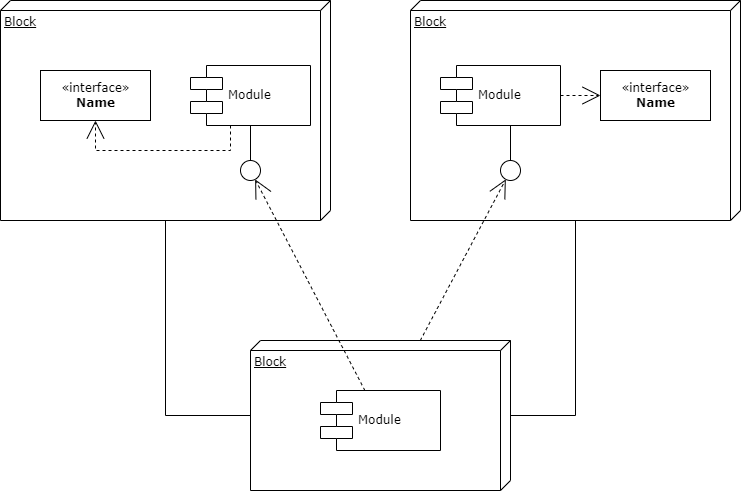

The diagram above was exported from draw.io. Its source (the exported page's mxGraphModel, read from the mxfile embedded in the PNG):
<mxGraphModel dx="1408" dy="748" grid="1" gridSize="10" guides="1" tooltips="1" connect="1" arrows="1" fold="1" page="1" pageScale="1" pageWidth="1100" pageHeight="850" background="none" math="0" shadow="0">
  <root>
    <mxCell id="0" />
    <mxCell id="1" parent="0" />
    <mxCell id="39150e848f15840c-1" value="Block" style="verticalAlign=top;align=left;spacingTop=8;spacingLeft=2;spacingRight=12;shape=cube;size=10;direction=south;fontStyle=4;html=1;rounded=0;shadow=0;comic=0;labelBackgroundColor=none;strokeWidth=1;fontFamily=Verdana;fontSize=12" parent="1" vertex="1">
      <mxGeometry x="120" y="70" width="330" height="220" as="geometry" />
    </mxCell>
    <mxCell id="39150e848f15840c-2" value="Block" style="verticalAlign=top;align=left;spacingTop=8;spacingLeft=2;spacingRight=12;shape=cube;size=10;direction=south;fontStyle=4;html=1;rounded=0;shadow=0;comic=0;labelBackgroundColor=none;strokeWidth=1;fontFamily=Verdana;fontSize=12" parent="1" vertex="1">
      <mxGeometry x="530" y="70" width="330" height="220" as="geometry" />
    </mxCell>
    <mxCell id="39150e848f15840c-3" value="Block" style="verticalAlign=top;align=left;spacingTop=8;spacingLeft=2;spacingRight=12;shape=cube;size=10;direction=south;fontStyle=4;html=1;rounded=0;shadow=0;comic=0;labelBackgroundColor=none;strokeWidth=1;fontFamily=Verdana;fontSize=12" parent="1" vertex="1">
      <mxGeometry x="370" y="410" width="260" height="150" as="geometry" />
    </mxCell>
    <mxCell id="39150e848f15840c-4" value="&amp;laquo;interface&amp;raquo;&lt;br&gt;&lt;b&gt;Name&lt;/b&gt;" style="html=1;rounded=0;shadow=0;comic=0;labelBackgroundColor=none;strokeWidth=1;fontFamily=Verdana;fontSize=12;align=center;" parent="1" vertex="1">
      <mxGeometry x="160" y="140" width="110" height="50" as="geometry" />
    </mxCell>
    <mxCell id="39150e848f15840c-5" value="Module" style="shape=component;align=left;spacingLeft=36;rounded=0;shadow=0;comic=0;labelBackgroundColor=none;strokeWidth=1;fontFamily=Verdana;fontSize=12;html=1;" parent="1" vertex="1">
      <mxGeometry x="310" y="135" width="120" height="60" as="geometry" />
    </mxCell>
    <mxCell id="39150e848f15840c-6" value="" style="ellipse;whiteSpace=wrap;html=1;rounded=0;shadow=0;comic=0;labelBackgroundColor=none;strokeWidth=1;fontFamily=Verdana;fontSize=12;align=center;" parent="1" vertex="1">
      <mxGeometry x="360" y="230" width="20" height="20" as="geometry" />
    </mxCell>
    <mxCell id="39150e848f15840c-7" value="Module" style="shape=component;align=left;spacingLeft=36;rounded=0;shadow=0;comic=0;labelBackgroundColor=none;strokeWidth=1;fontFamily=Verdana;fontSize=12;html=1;" parent="1" vertex="1">
      <mxGeometry x="560" y="135" width="120" height="60" as="geometry" />
    </mxCell>
    <mxCell id="39150e848f15840c-8" value="&amp;laquo;interface&amp;raquo;&lt;br&gt;&lt;b&gt;Name&lt;/b&gt;" style="html=1;rounded=0;shadow=0;comic=0;labelBackgroundColor=none;strokeWidth=1;fontFamily=Verdana;fontSize=12;align=center;" parent="1" vertex="1">
      <mxGeometry x="720" y="140" width="110" height="50" as="geometry" />
    </mxCell>
    <mxCell id="39150e848f15840c-9" value="" style="ellipse;whiteSpace=wrap;html=1;rounded=0;shadow=0;comic=0;labelBackgroundColor=none;strokeWidth=1;fontFamily=Verdana;fontSize=12;align=center;" parent="1" vertex="1">
      <mxGeometry x="620" y="230" width="20" height="20" as="geometry" />
    </mxCell>
    <mxCell id="39150e848f15840c-10" value="Module" style="shape=component;align=left;spacingLeft=36;rounded=0;shadow=0;comic=0;labelBackgroundColor=none;strokeWidth=1;fontFamily=Verdana;fontSize=12;html=1;" parent="1" vertex="1">
      <mxGeometry x="440" y="460" width="120" height="60" as="geometry" />
    </mxCell>
    <mxCell id="39150e848f15840c-11" style="edgeStyle=none;rounded=0;html=1;dashed=1;labelBackgroundColor=none;startArrow=none;startFill=0;startSize=8;endArrow=open;endFill=0;endSize=16;fontFamily=Verdana;fontSize=12;" parent="1" source="39150e848f15840c-10" target="39150e848f15840c-6" edge="1">
      <mxGeometry relative="1" as="geometry" />
    </mxCell>
    <mxCell id="39150e848f15840c-12" style="edgeStyle=none;rounded=0;html=1;dashed=1;labelBackgroundColor=none;startArrow=none;startFill=0;startSize=8;endArrow=open;endFill=0;endSize=16;fontFamily=Verdana;fontSize=12;" parent="1" source="39150e848f15840c-3" target="39150e848f15840c-9" edge="1">
      <mxGeometry relative="1" as="geometry" />
    </mxCell>
    <mxCell id="39150e848f15840c-13" style="edgeStyle=elbowEdgeStyle;rounded=0;html=1;labelBackgroundColor=none;startArrow=none;startFill=0;startSize=8;endArrow=none;endFill=0;endSize=16;fontFamily=Verdana;fontSize=12;" parent="1" source="39150e848f15840c-9" target="39150e848f15840c-7" edge="1">
      <mxGeometry relative="1" as="geometry" />
    </mxCell>
    <mxCell id="39150e848f15840c-14" style="edgeStyle=elbowEdgeStyle;rounded=0;html=1;labelBackgroundColor=none;startArrow=none;startFill=0;startSize=8;endArrow=none;endFill=0;endSize=16;fontFamily=Verdana;fontSize=12;" parent="1" source="39150e848f15840c-6" target="39150e848f15840c-5" edge="1">
      <mxGeometry relative="1" as="geometry" />
    </mxCell>
    <mxCell id="39150e848f15840c-15" style="edgeStyle=orthogonalEdgeStyle;rounded=0;html=1;labelBackgroundColor=none;startArrow=none;startFill=0;startSize=8;endArrow=open;endFill=0;endSize=16;fontFamily=Verdana;fontSize=12;dashed=1;" parent="1" source="39150e848f15840c-5" target="39150e848f15840c-4" edge="1">
      <mxGeometry relative="1" as="geometry">
        <Array as="points">
          <mxPoint x="350" y="220" />
          <mxPoint x="215" y="220" />
        </Array>
      </mxGeometry>
    </mxCell>
    <mxCell id="39150e848f15840c-16" style="edgeStyle=orthogonalEdgeStyle;rounded=0;html=1;dashed=1;labelBackgroundColor=none;startArrow=none;startFill=0;startSize=8;endArrow=open;endFill=0;endSize=16;fontFamily=Verdana;fontSize=12;" parent="1" source="39150e848f15840c-7" target="39150e848f15840c-8" edge="1">
      <mxGeometry relative="1" as="geometry" />
    </mxCell>
    <mxCell id="39150e848f15840c-17" style="edgeStyle=orthogonalEdgeStyle;rounded=0;html=1;labelBackgroundColor=none;startArrow=none;startFill=0;startSize=8;endArrow=none;endFill=0;endSize=16;fontFamily=Verdana;fontSize=12;" parent="1" source="39150e848f15840c-3" target="39150e848f15840c-2" edge="1">
      <mxGeometry relative="1" as="geometry">
        <Array as="points">
          <mxPoint x="695" y="485" />
        </Array>
      </mxGeometry>
    </mxCell>
    <mxCell id="39150e848f15840c-18" style="edgeStyle=orthogonalEdgeStyle;rounded=0;html=1;labelBackgroundColor=none;startArrow=none;startFill=0;startSize=8;endArrow=none;endFill=0;endSize=16;fontFamily=Verdana;fontSize=12;" parent="1" source="39150e848f15840c-3" target="39150e848f15840c-1" edge="1">
      <mxGeometry relative="1" as="geometry">
        <Array as="points">
          <mxPoint x="285" y="485" />
        </Array>
      </mxGeometry>
    </mxCell>
  </root>
</mxGraphModel>